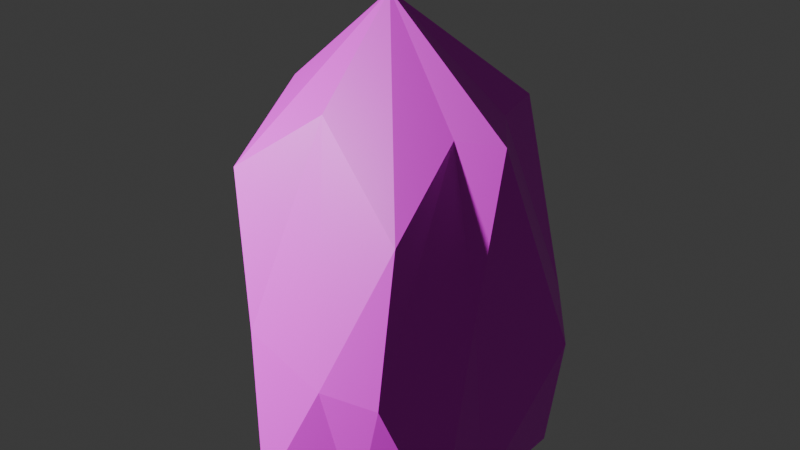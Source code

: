# Source: rock_7.blend  (saved by Blender 4.3.34; exported with 4.5.12 LTS)
import bpy
from mathutils import Matrix  # noqa: F401  (used for matrix-valued properties, if any)

bpy.ops.wm.read_factory_settings(use_empty=True)
scene = bpy.context.scene
scene.name = 'Scene'

# ---- collections
col_collection = bpy.data.collections.new('Collection'); scene.collection.children.link(col_collection)

# ---- images (referenced by path relative to the original .blend; pixels are not part of the script)
import os
ASSET_DIR = os.environ.get("B2B_ASSET_DIR", "")  # directory of the original .blend (textures are referenced by path, not embedded)
HERE = os.path.dirname(os.path.abspath(__file__))  # packed textures are extracted next to this script under _unpacked/

def load_image(name, relpath, width, height, colorspace="sRGB"):
    """Load a texture the original file referenced (path relative to the .blend, or extracted next to this script)."""
    p = next((c for c in (os.path.join(HERE, relpath), os.path.join(ASSET_DIR, relpath)) if relpath and os.path.exists(c)), "")
    if p:
        img = bpy.data.images.load(p, check_existing=True)
        img.name = name
    else:  # same state as the original file: an image datablock whose file is absent (Cycles renders it pink)
        img = bpy.data.images.new(name, width, height)
        img.source = "FILE"
        img.filepath = "//" + (relpath or name)
    img.colorspace_settings.name = colorspace
    return img
img_color_palette_png = load_image('color-palette.png', 'color-palette.png', 1024, 1024, 'sRGB')

# ---- materials (node trees are filled in below, after node groups)
mat_material_002 = bpy.data.materials.new('Material.002')

# ---- material node trees
mat_material_002.use_nodes = True; mat_material_002.node_tree.nodes.clear()
_N = mat_material_002.node_tree.nodes; _L = mat_material_002.node_tree.links
n0 = _N.new('ShaderNodeBsdfPrincipled'); n0.name = 'Principled BSDF'; n0.location = (10, 300)
n1 = _N.new('ShaderNodeOutputMaterial'); n1.name = 'Material Output'; n1.location = (300, 300)
n2 = _N.new('ShaderNodeTexImage'); n2.name = 'Image Texture'; n2.location = (-280, 280)
n2.image = img_color_palette_png
_L.new(n0.outputs[0], n1.inputs[0])
_L.new(n2.outputs[0], n0.inputs[0])
n1.is_active_output = True

# ---- world
world_world = bpy.data.worlds.new('World'); scene.world = world_world
world_world.use_nodes = True; world_world.node_tree.nodes.clear()
_N = world_world.node_tree.nodes; _L = world_world.node_tree.links
n0 = _N.new('ShaderNodeOutputWorld'); n0.name = 'World Output'; n0.location = (300, 300)
n1 = _N.new('ShaderNodeBackground'); n1.name = 'Background'; n1.location = (10, 300)
n1.inputs[0].default_value = (0.05088, 0.05088, 0.05088, 1.0)
_L.new(n1.outputs[0], n0.inputs[0])
n0.is_active_output = True
world_world.color = (0.05088, 0.05088, 0.05088)
world_world.sun_shadow_jitter_overblur = 0.0

# ---- lights
light_light = bpy.data.lights.new('Light', 'POINT')
light_light.energy = 1000.0
light_light.shadow_soft_size = 0.1

# ---- meshes
me_icosphere = bpy.data.meshes.new('Icosphere')
me_icosphere.from_pydata([(0.0, 0.0, -0.9803), (0.5869, -0.3145, -0.9788), (-0.2053, -0.6461, -0.9788), (-0.8014, 0.0, -0.9788), (-0.2764, 0.9622, -0.9788), (0.5869, 0.5257, -0.9788), (0.3586, -0.3566, 0.3808), (-0.6306, -0.3145, 0.4472), (-0.6306, 0.5257, 0.4472), (0.3586, 0.5678, 0.7819), (0.6344, 0.0, 0.7819), (1.37e-16, 0.03938, 1.295), (-0.1382, -0.2141, -0.9796), (0.3618, -0.05162, -0.9796), (0.2236, -0.4769, -0.9788), (0.5869, 0.0, -0.9788), (0.3618, 0.2629, -0.9796), (-0.3542, 0.0, -0.9796), (-0.4924, -0.2141, -0.9788), (-0.1382, 0.4253, -0.9796), (-0.4924, 0.6517, -0.9788), (0.2236, 0.6882, -0.9788), (0.5849, -0.101, 0.008511), (0.7115, 0.4464, -0.3263), (0.0711, -0.5355, -0.355), (0.3633, -0.4769, -0.355), (-0.716, -0.05162, -0.6341), (-0.407, -0.4769, -0.2658), (-0.407, 0.5733, -0.2658), (-0.716, 0.2629, -0.2905), (0.4024, 0.8717, -0.3263), (0.0, 0.8506, -0.2658), (0.4281, -0.07268, 0.7819), (-0.1525, -0.2232, 0.7919), (-0.6306, 0.09912, 0.7759), (-0.2236, 0.5733, 0.4472), (0.4281, 0.2839, 0.7819), (-0.1201, 0.4574, 0.8664)], [], [(0, 13, 12), (1, 13, 15), (0, 12, 17), (0, 17, 19), (0, 19, 16), (1, 15, 22), (2, 14, 24), (3, 18, 26), (4, 20, 28), (5, 21, 30), (1, 22, 25), (2, 24, 27), (3, 26, 29), (4, 28, 31), (5, 30, 23), (6, 32, 10, 11), (7, 33, 6, 11), (8, 34, 7, 11, 37), (9, 35, 8, 37, 11), (10, 36, 9, 11), (23, 36, 10), (23, 30, 36), (30, 9, 36), (31, 35, 9), (31, 28, 35), (28, 8, 35), (29, 34, 8), (29, 26, 34), (26, 7, 34), (27, 33, 7), (27, 24, 33), (24, 6, 33), (25, 32, 6), (25, 22, 32), (22, 10, 32), (30, 31, 9), (30, 21, 31), (21, 4, 31), (28, 29, 8), (28, 20, 29), (20, 3, 29), (26, 27, 7), (26, 18, 27), (18, 2, 27), (24, 25, 6), (24, 14, 25), (14, 1, 25), (22, 23, 10), (22, 15, 23), (15, 5, 23), (16, 21, 5), (16, 19, 21), (19, 4, 21), (19, 20, 4), (19, 17, 20), (17, 3, 20), (17, 18, 3), (17, 12, 18), (12, 2, 18), (15, 16, 5), (15, 13, 16), (13, 0, 16), (12, 14, 2), (12, 13, 14), (13, 1, 14)])
_uv = me_icosphere.uv_layers.new(name='UVMap')
_uv.uv.foreach_set('vector', [0.8135, 0.4475, 0.8164, 0.4526, 0.8105, 0.4526, 0.8193, 0.4577, 0.8223, 0.4526, 0.8252, 0.4577, 0.8604, 0.4475, 0.8633, 0.4526, 0.8574, 0.4526, 0.8486, 0.4475, 0.8516, 0.4526, 0.8457, 0.4526, 0.8369, 0.4475, 0.8398, 0.4526, 0.834, 0.4526, 0.8193, 0.4577, 0.8252, 0.4577, 0.8223, 0.4628, 0.8076, 0.4577, 0.8135, 0.4577, 0.8105, 0.4628, 0.835, 0.3932, 0.8408, 0.3932, 0.8379, 0.3983, 0.835, 0.401, 0.8408, 0.401, 0.8379, 0.4061, 0.8311, 0.4577, 0.8369, 0.4577, 0.834, 0.4628, 0.8193, 0.4577, 0.8223, 0.4628, 0.8164, 0.4628, 0.8076, 0.4577, 0.8105, 0.4628, 0.8047, 0.4628, 0.8545, 0.4577, 0.8574, 0.4628, 0.8516, 0.4628, 0.835, 0.401, 0.8379, 0.4061, 0.832, 0.4061, 0.8311, 0.4577, 0.834, 0.4628, 0.8281, 0.4628, 0.8135, 0.4678, 0.8193, 0.4678, 0.8252, 0.4678, 0.8193, 0.478, 0.8017, 0.4678, 0.8076, 0.4678, 0.8135, 0.4678, 0.8076, 0.478, 0.8486, 0.4678, 0.8545, 0.4678, 0.8604, 0.4678, 0.8545, 0.478, 0.8516, 0.4729, 0.8369, 0.4678, 0.8428, 0.4678, 0.8486, 0.4678, 0.8457, 0.4729, 0.8428, 0.478, 0.8252, 0.4678, 0.8311, 0.4678, 0.8369, 0.4678, 0.8311, 0.478, 0.8281, 0.4628, 0.8311, 0.4678, 0.8252, 0.4678, 0.8281, 0.4628, 0.834, 0.4628, 0.8311, 0.4678, 0.834, 0.4628, 0.8369, 0.4678, 0.8311, 0.4678, 0.8398, 0.4628, 0.8428, 0.4678, 0.8369, 0.4678, 0.832, 0.4061, 0.8379, 0.4061, 0.835, 0.4112, 0.8379, 0.4061, 0.8408, 0.4112, 0.835, 0.4112, 0.8516, 0.4628, 0.8545, 0.4678, 0.8486, 0.4678, 0.8516, 0.4628, 0.8574, 0.4628, 0.8545, 0.4678, 0.8574, 0.4628, 0.8604, 0.4678, 0.8545, 0.4678, 0.8047, 0.4628, 0.8076, 0.4678, 0.8017, 0.4678, 0.8047, 0.4628, 0.8105, 0.4628, 0.8076, 0.4678, 0.8105, 0.4628, 0.8135, 0.4678, 0.8076, 0.4678, 0.8164, 0.4628, 0.8193, 0.4678, 0.8135, 0.4678, 0.8164, 0.4628, 0.8223, 0.4628, 0.8193, 0.4678, 0.8223, 0.4628, 0.8252, 0.4678, 0.8193, 0.4678, 0.834, 0.4628, 0.8398, 0.4628, 0.8369, 0.4678, 0.834, 0.4628, 0.8369, 0.4577, 0.8398, 0.4628, 0.8291, 0.401, 0.835, 0.401, 0.832, 0.4061, 0.8379, 0.4061, 0.8438, 0.4061, 0.8408, 0.4112, 0.8379, 0.4061, 0.8408, 0.401, 0.8438, 0.4061, 0.8486, 0.4577, 0.8545, 0.4577, 0.8516, 0.4628, 0.8574, 0.4628, 0.8633, 0.4628, 0.8604, 0.4678, 0.8379, 0.3983, 0.8408, 0.3932, 0.8438, 0.3983, 0.8408, 0.3932, 0.8467, 0.3932, 0.8438, 0.3983, 0.8105, 0.4628, 0.8164, 0.4628, 0.8135, 0.4678, 0.8105, 0.4628, 0.8135, 0.4577, 0.8164, 0.4628, 0.8135, 0.4577, 0.8193, 0.4577, 0.8164, 0.4628, 0.8223, 0.4628, 0.8281, 0.4628, 0.8252, 0.4678, 0.8223, 0.4628, 0.8252, 0.4577, 0.8281, 0.4628, 0.8252, 0.4577, 0.8311, 0.4577, 0.8281, 0.4628, 0.834, 0.4526, 0.8369, 0.4577, 0.8311, 0.4577, 0.834, 0.4526, 0.8398, 0.4526, 0.8369, 0.4577, 0.8398, 0.4526, 0.8428, 0.4577, 0.8369, 0.4577, 0.8457, 0.4526, 0.8486, 0.4577, 0.8428, 0.4577, 0.8457, 0.4526, 0.8516, 0.4526, 0.8486, 0.4577, 0.8516, 0.4526, 0.8545, 0.4577, 0.8486, 0.4577, 0.8574, 0.4526, 0.8604, 0.4577, 0.8545, 0.4577, 0.8574, 0.4526, 0.8633, 0.4526, 0.8604, 0.4577, 0.8633, 0.4526, 0.8662, 0.4577, 0.8604, 0.4577, 0.8252, 0.4577, 0.8281, 0.4526, 0.8311, 0.4577, 0.8252, 0.4577, 0.8223, 0.4526, 0.8281, 0.4526, 0.8223, 0.4526, 0.8252, 0.4475, 0.8281, 0.4526, 0.8105, 0.4526, 0.8135, 0.4577, 0.8076, 0.4577, 0.8105, 0.4526, 0.8164, 0.4526, 0.8135, 0.4577, 0.8164, 0.4526, 0.8193, 0.4577, 0.8135, 0.4577])
me_icosphere.materials.append(mat_material_002)
me_icosphere.update()

# ---- objects
ob_light = bpy.data.objects.new('Light', light_light)
ob_icosphere = bpy.data.objects.new('Icosphere', me_icosphere)

# ---- transforms, parenting, visibility, modifiers, constraints
ob_light.location = (-2.35, -3.389, 2.264)
ob_light.rotation_euler = (0.6503, 0.05522, 1.866)
ob_light.lock_rotations_4d = False
ob_light.empty_display_type = 'ARROWS'
ob_light.color = (0.0, 0.0, 0.0, 0.0)
ob_light.lineart.crease_threshold = 0.0
ob_icosphere.location = (0.0, 0.0, 0.991)

# ---- collection membership
col_collection.objects.link(ob_light)
col_collection.objects.link(ob_icosphere)

# ---- scene / render settings (as saved in the file)
scene.frame_start = 1; scene.frame_end = 250; scene.frame_set(1)
scene.render.engine = 'BLENDER_EEVEE_NEXT'
bpy.context.view_layer.update()

# ---- added for rendering (the .blend has no active camera): camera
cam_auto = bpy.data.cameras.new('AutoCamera')
cam_auto.lens = 50.0
cam_auto.sensor_width = 36.0
cam_auto.clip_end = 1000.0
ob_auto_camera = bpy.data.objects.new('AutoCamera', cam_auto)
scene.collection.objects.link(ob_auto_camera)
ob_auto_camera.location = (2.88846, -3.36209, 3.49508)
ob_auto_camera.rotation_euler = (1.09748, -7.21219e-08, 0.694738)
scene.camera = ob_auto_camera
bpy.context.view_layer.update()
